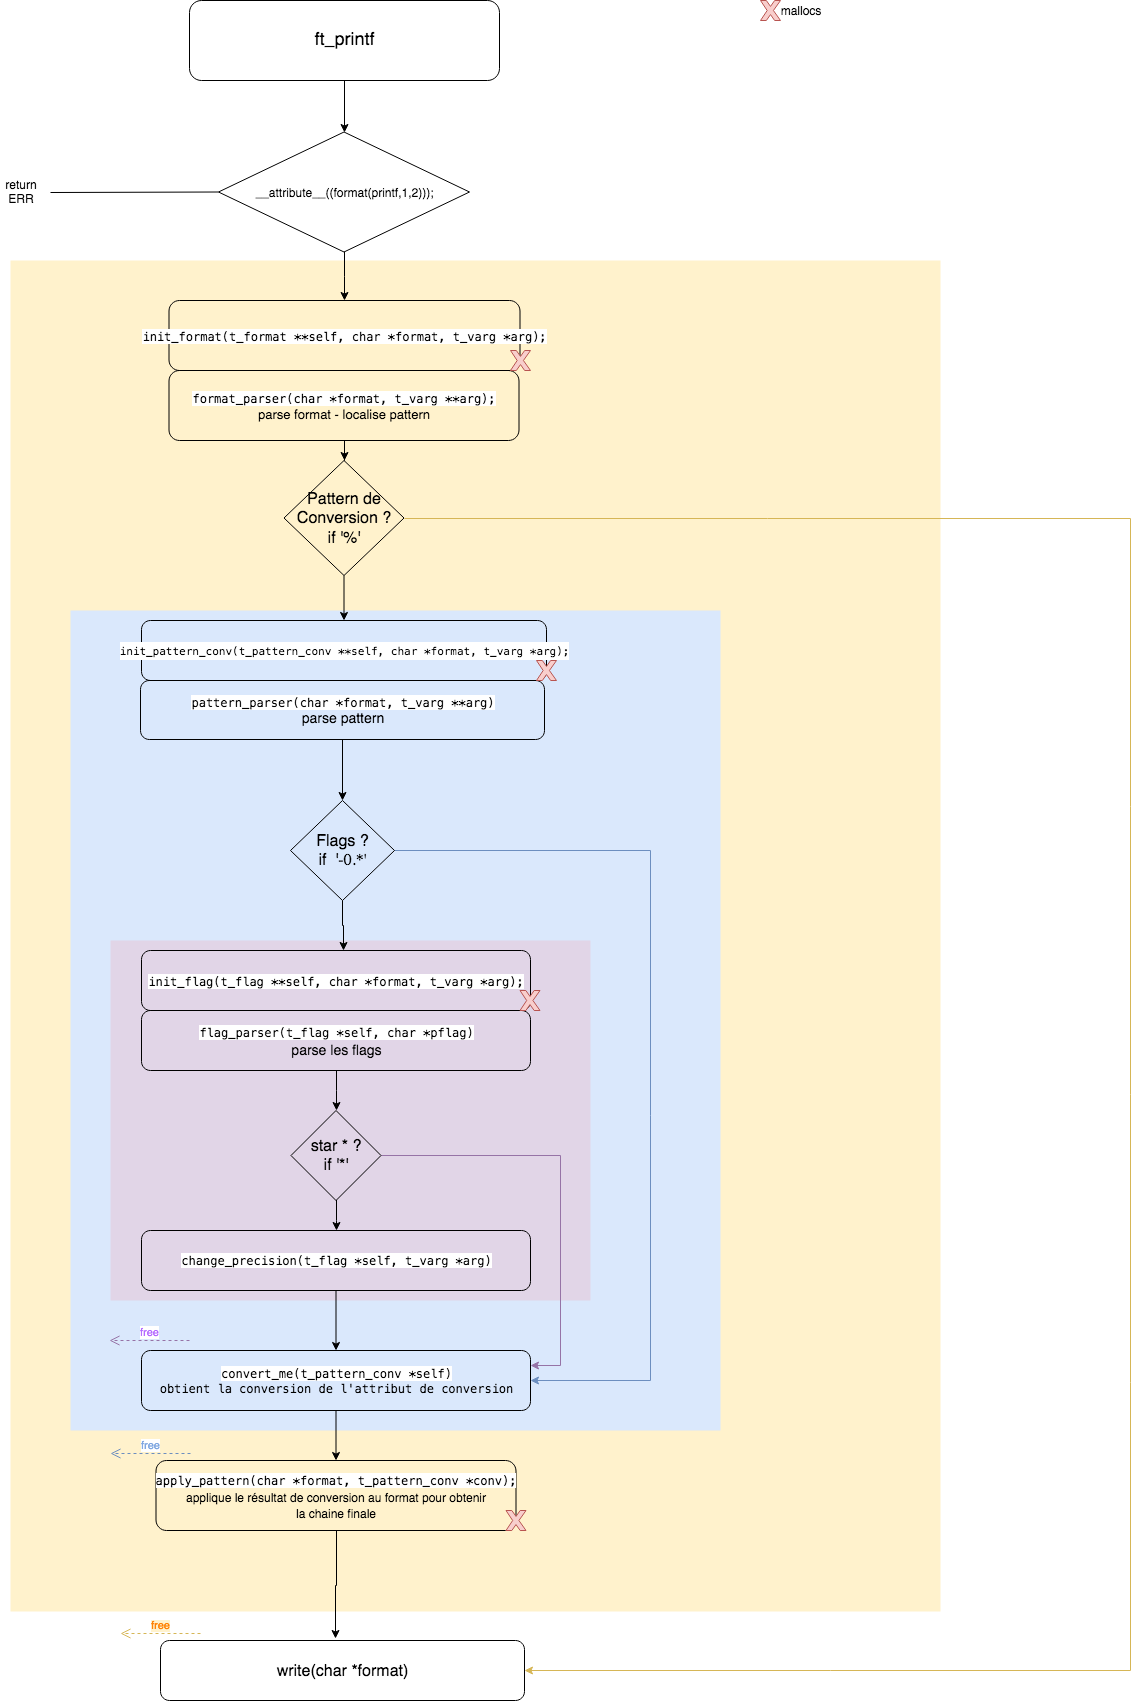

The diagram above was exported from draw.io. Its source (the exported page's mxGraphModel, read from the mxfile embedded in the PNG):
<mxGraphModel dx="1234" dy="1089" grid="1" gridSize="10" guides="1" tooltips="1" connect="1" arrows="1" fold="1" page="1" pageScale="1" pageWidth="1169" pageHeight="827" math="0" shadow="0">
  <root>
    <mxCell id="0" />
    <mxCell id="1" parent="0" />
    <mxCell id="asXDvXoF4yjTGyirS46b-59" value="" style="rounded=0;whiteSpace=wrap;html=1;shadow=0;glass=0;comic=0;fillColor=#fff2cc;strokeColor=none;" parent="1" vertex="1">
      <mxGeometry x="670" y="360" width="930" height="1351" as="geometry" />
    </mxCell>
    <mxCell id="asXDvXoF4yjTGyirS46b-57" value="" style="rounded=0;whiteSpace=wrap;html=1;shadow=0;glass=0;comic=0;fillColor=#dae8fc;strokeColor=none;" parent="1" vertex="1">
      <mxGeometry x="730" y="710" width="650" height="820" as="geometry" />
    </mxCell>
    <mxCell id="asXDvXoF4yjTGyirS46b-54" value="" style="rounded=0;whiteSpace=wrap;html=1;shadow=0;glass=0;comic=0;fillColor=#e1d5e7;strokeColor=none;" parent="1" vertex="1">
      <mxGeometry x="770" y="1040" width="480" height="360" as="geometry" />
    </mxCell>
    <mxCell id="M2_X6Tkd_c0pxVTZyPIe-16" value="" style="edgeStyle=orthogonalEdgeStyle;rounded=0;orthogonalLoop=1;jettySize=auto;html=1;entryX=0.5;entryY=0;entryDx=0;entryDy=0;" parent="1" source="M2_X6Tkd_c0pxVTZyPIe-1" target="M2_X6Tkd_c0pxVTZyPIe-3" edge="1">
      <mxGeometry relative="1" as="geometry">
        <mxPoint x="1005" y="230" as="targetPoint" />
      </mxGeometry>
    </mxCell>
    <mxCell id="M2_X6Tkd_c0pxVTZyPIe-1" value="&lt;font style=&quot;font-size: 18px&quot;&gt;ft_printf&lt;/font&gt;" style="rounded=1;whiteSpace=wrap;html=1;" parent="1" vertex="1">
      <mxGeometry x="849" y="100" width="310" height="80" as="geometry" />
    </mxCell>
    <mxCell id="asXDvXoF4yjTGyirS46b-69" value="" style="edgeStyle=orthogonalEdgeStyle;rounded=0;orthogonalLoop=1;jettySize=auto;html=1;strokeColor=#000000;" parent="1" source="M2_X6Tkd_c0pxVTZyPIe-3" target="asXDvXoF4yjTGyirS46b-63" edge="1">
      <mxGeometry relative="1" as="geometry" />
    </mxCell>
    <mxCell id="M2_X6Tkd_c0pxVTZyPIe-3" value="__attribute__((format(printf,1,2)));" style="rhombus;whiteSpace=wrap;html=1;strokeColor=#000000;fillColor=none;" parent="1" vertex="1">
      <mxGeometry x="878" y="231.5" width="251" height="120" as="geometry" />
    </mxCell>
    <mxCell id="M2_X6Tkd_c0pxVTZyPIe-4" value="" style="endArrow=none;html=1;entryX=0;entryY=0.5;entryDx=0;entryDy=0;" parent="1" target="M2_X6Tkd_c0pxVTZyPIe-3" edge="1">
      <mxGeometry width="50" height="50" relative="1" as="geometry">
        <mxPoint x="710" y="292" as="sourcePoint" />
        <mxPoint x="560" y="235" as="targetPoint" />
      </mxGeometry>
    </mxCell>
    <mxCell id="M2_X6Tkd_c0pxVTZyPIe-5" value="&lt;div&gt;return &lt;br&gt;&lt;/div&gt;&lt;div&gt;ERR&lt;/div&gt;" style="text;html=1;strokeColor=none;fillColor=none;align=center;verticalAlign=middle;whiteSpace=wrap;rounded=0;" parent="1" vertex="1">
      <mxGeometry x="660" y="281.5" width="40" height="20" as="geometry" />
    </mxCell>
    <mxCell id="asXDvXoF4yjTGyirS46b-70" value="" style="edgeStyle=orthogonalEdgeStyle;rounded=0;orthogonalLoop=1;jettySize=auto;html=1;strokeColor=#000000;entryX=0.5;entryY=0;entryDx=0;entryDy=0;" parent="1" source="M2_X6Tkd_c0pxVTZyPIe-7" target="asXDvXoF4yjTGyirS46b-19" edge="1">
      <mxGeometry relative="1" as="geometry" />
    </mxCell>
    <mxCell id="M2_X6Tkd_c0pxVTZyPIe-7" value="&lt;font&gt;&lt;div style=&quot;font-family: &amp;#34;menlo&amp;#34; , &amp;#34;monaco&amp;#34; , &amp;#34;courier new&amp;#34; , monospace ; line-height: 18px ; white-space: pre&quot;&gt;&lt;span style=&quot;background-color: rgb(255 , 255 , 255)&quot;&gt;format_parser(char *format, t_varg **arg);&lt;/span&gt;&lt;/div&gt;&lt;font style=&quot;font-size: 13px&quot;&gt;parse format - localise pattern&lt;/font&gt;&lt;br&gt;&lt;/font&gt;" style="rounded=1;whiteSpace=wrap;html=1;strokeColor=#000000;fillColor=none;" parent="1" vertex="1">
      <mxGeometry x="828.5" y="470" width="350" height="70" as="geometry" />
    </mxCell>
    <mxCell id="asXDvXoF4yjTGyirS46b-33" value="" style="edgeStyle=orthogonalEdgeStyle;rounded=0;orthogonalLoop=1;jettySize=auto;html=1;entryX=0.5;entryY=0;entryDx=0;entryDy=0;" parent="1" source="asXDvXoF4yjTGyirS46b-11" target="asXDvXoF4yjTGyirS46b-32" edge="1">
      <mxGeometry relative="1" as="geometry" />
    </mxCell>
    <mxCell id="asXDvXoF4yjTGyirS46b-11" value="&lt;font&gt;&lt;div style=&quot;font-family: &amp;#34;menlo&amp;#34; , &amp;#34;monaco&amp;#34; , &amp;#34;courier new&amp;#34; , monospace ; line-height: 18px ; white-space: pre&quot;&gt;&lt;span style=&quot;background-color: rgb(255 , 255 , 255)&quot;&gt;pattern_parser(char *format, t_varg **arg)&lt;/span&gt;&lt;/div&gt;&lt;font style=&quot;font-size: 14px&quot;&gt;parse pattern&lt;/font&gt;&lt;br&gt;&lt;/font&gt;" style="rounded=1;whiteSpace=wrap;html=1;strokeColor=#000000;fillColor=none;" parent="1" vertex="1">
      <mxGeometry x="800" y="780" width="404" height="59" as="geometry" />
    </mxCell>
    <mxCell id="asXDvXoF4yjTGyirS46b-62" value="" style="edgeStyle=orthogonalEdgeStyle;rounded=0;orthogonalLoop=1;jettySize=auto;html=1;strokeColor=#000000;entryX=0.482;entryY=-0.032;entryDx=0;entryDy=0;entryPerimeter=0;" parent="1" source="asXDvXoF4yjTGyirS46b-13" target="asXDvXoF4yjTGyirS46b-7" edge="1">
      <mxGeometry relative="1" as="geometry">
        <mxPoint x="989" y="1710" as="targetPoint" />
      </mxGeometry>
    </mxCell>
    <mxCell id="asXDvXoF4yjTGyirS46b-13" value="&lt;font&gt;&lt;font style=&quot;font-size: 15px&quot;&gt;&lt;div style=&quot;font-family: &amp;#34;menlo&amp;#34; , &amp;#34;monaco&amp;#34; , &amp;#34;courier new&amp;#34; , monospace ; font-size: 12px ; line-height: 18px ; white-space: pre&quot;&gt;&lt;span style=&quot;background-color: rgb(255 , 255 , 255)&quot;&gt;apply_pattern(char *format, t_pattern_conv *conv);&lt;/span&gt;&lt;/div&gt;&lt;/font&gt;applique le résultat de conversion au format pour obtenir &lt;br&gt;la chaine finale&lt;br&gt;&lt;/font&gt;" style="rounded=1;whiteSpace=wrap;html=1;strokeColor=#000000;fillColor=none;" parent="1" vertex="1">
      <mxGeometry x="815.5" y="1560" width="360" height="70" as="geometry" />
    </mxCell>
    <mxCell id="asXDvXoF4yjTGyirS46b-7" value="&lt;font style=&quot;font-size: 16px&quot;&gt;write(char *format)&lt;/font&gt;" style="rounded=1;whiteSpace=wrap;html=1;fillColor=none;" parent="1" vertex="1">
      <mxGeometry x="820" y="1740" width="364" height="60" as="geometry" />
    </mxCell>
    <mxCell id="asXDvXoF4yjTGyirS46b-23" value="" style="edgeStyle=orthogonalEdgeStyle;rounded=0;orthogonalLoop=1;jettySize=auto;html=1;" parent="1" source="asXDvXoF4yjTGyirS46b-19" target="asXDvXoF4yjTGyirS46b-22" edge="1">
      <mxGeometry relative="1" as="geometry" />
    </mxCell>
    <mxCell id="asXDvXoF4yjTGyirS46b-39" value="" style="edgeStyle=orthogonalEdgeStyle;rounded=0;orthogonalLoop=1;jettySize=auto;html=1;entryX=1;entryY=0.5;entryDx=0;entryDy=0;exitX=1;exitY=0.5;exitDx=0;exitDy=0;fillColor=#fff2cc;strokeColor=#d6b656;" parent="1" source="asXDvXoF4yjTGyirS46b-19" target="asXDvXoF4yjTGyirS46b-7" edge="1">
      <mxGeometry relative="1" as="geometry">
        <mxPoint x="1630" y="1540" as="targetPoint" />
        <Array as="points">
          <mxPoint x="1790" y="618" />
          <mxPoint x="1790" y="1770" />
        </Array>
      </mxGeometry>
    </mxCell>
    <mxCell id="asXDvXoF4yjTGyirS46b-19" value="&lt;font style=&quot;font-size: 16px&quot;&gt;Pattern de Conversion ?&lt;br&gt;if '%'&lt;/font&gt;" style="rhombus;whiteSpace=wrap;html=1;rounded=0;shadow=0;glass=0;comic=0;fillColor=none;" parent="1" vertex="1">
      <mxGeometry x="943.5" y="560" width="120" height="115" as="geometry" />
    </mxCell>
    <mxCell id="asXDvXoF4yjTGyirS46b-22" value="&lt;font size=&quot;1&quot;&gt;&lt;div style=&quot;font-family: &amp;#34;menlo&amp;#34; , &amp;#34;monaco&amp;#34; , &amp;#34;courier new&amp;#34; , monospace ; line-height: 18px ; white-space: pre ; background-color: rgb(255 , 255 , 255) ; font-size: 11px&quot;&gt;init_pattern_conv(t_pattern_conv **self, char *format, t_varg *arg);&lt;/div&gt;&lt;/font&gt;" style="rounded=1;whiteSpace=wrap;html=1;strokeColor=#000000;fillColor=none;" parent="1" vertex="1">
      <mxGeometry x="801" y="720" width="405" height="60" as="geometry" />
    </mxCell>
    <mxCell id="asXDvXoF4yjTGyirS46b-41" value="" style="edgeStyle=orthogonalEdgeStyle;rounded=0;orthogonalLoop=1;jettySize=auto;html=1;" parent="1" source="asXDvXoF4yjTGyirS46b-32" edge="1">
      <mxGeometry relative="1" as="geometry">
        <mxPoint x="1003" y="1050" as="targetPoint" />
      </mxGeometry>
    </mxCell>
    <mxCell id="asXDvXoF4yjTGyirS46b-48" value="" style="edgeStyle=orthogonalEdgeStyle;rounded=0;orthogonalLoop=1;jettySize=auto;html=1;entryX=1;entryY=0.5;entryDx=0;entryDy=0;strokeColor=#6c8ebf;fillColor=#dae8fc;" parent="1" source="asXDvXoF4yjTGyirS46b-32" target="asXDvXoF4yjTGyirS46b-55" edge="1">
      <mxGeometry relative="1" as="geometry">
        <mxPoint x="1430" y="1490" as="targetPoint" />
        <Array as="points">
          <mxPoint x="1310" y="950" />
          <mxPoint x="1310" y="1480" />
        </Array>
      </mxGeometry>
    </mxCell>
    <mxCell id="asXDvXoF4yjTGyirS46b-32" value="&lt;font style=&quot;font-size: 16px&quot;&gt;Flags ?&lt;br&gt;if &amp;nbsp;'&lt;span style=&quot;font-family: &amp;#34;lmmono12&amp;#34;&quot;&gt;-0.*'&lt;/span&gt;&lt;/font&gt;" style="rhombus;whiteSpace=wrap;html=1;rounded=0;shadow=0;glass=0;comic=0;fillColor=none;" parent="1" vertex="1">
      <mxGeometry x="950" y="900" width="104" height="100" as="geometry" />
    </mxCell>
    <mxCell id="asXDvXoF4yjTGyirS46b-40" value="&lt;div style=&quot;font-family: &amp;#34;menlo&amp;#34; , &amp;#34;monaco&amp;#34; , &amp;#34;courier new&amp;#34; , monospace ; line-height: 18px ; white-space: pre&quot;&gt;&lt;span style=&quot;background-color: rgb(255 , 255 , 255)&quot;&gt;init_flag(t_flag **self, char *format, t_varg *arg);&lt;/span&gt;&lt;/div&gt;" style="rounded=1;whiteSpace=wrap;html=1;shadow=0;glass=0;comic=0;fillColor=none;" parent="1" vertex="1">
      <mxGeometry x="801" y="1050" width="389" height="60" as="geometry" />
    </mxCell>
    <mxCell id="asXDvXoF4yjTGyirS46b-45" value="" style="edgeStyle=orthogonalEdgeStyle;rounded=0;orthogonalLoop=1;jettySize=auto;html=1;entryX=0.5;entryY=0;entryDx=0;entryDy=0;" parent="1" source="asXDvXoF4yjTGyirS46b-42" target="asXDvXoF4yjTGyirS46b-43" edge="1">
      <mxGeometry relative="1" as="geometry">
        <mxPoint x="995.5" y="1250" as="targetPoint" />
      </mxGeometry>
    </mxCell>
    <mxCell id="asXDvXoF4yjTGyirS46b-42" value="&lt;div style=&quot;font-family: &amp;#34;menlo&amp;#34; , &amp;#34;monaco&amp;#34; , &amp;#34;courier new&amp;#34; , monospace ; line-height: 18px ; white-space: pre&quot;&gt;&lt;span style=&quot;background-color: rgb(255 , 255 , 255)&quot;&gt;flag_parser(t_flag *self, char *pflag)&lt;/span&gt;&lt;/div&gt;&lt;div style=&quot;font-family: &amp;#34;menlo&amp;#34; , &amp;#34;monaco&amp;#34; , &amp;#34;courier new&amp;#34; , monospace ; line-height: 18px ; white-space: pre&quot;&gt;&lt;span style=&quot;font-family: &amp;#34;helvetica&amp;#34; ; font-size: 14px ; white-space: normal&quot;&gt;parse les flags&lt;/span&gt;&lt;span style=&quot;background-color: rgb(255 , 255 , 255)&quot;&gt;&lt;br&gt;&lt;/span&gt;&lt;/div&gt;" style="rounded=1;whiteSpace=wrap;html=1;shadow=0;glass=0;comic=0;fillColor=none;" parent="1" vertex="1">
      <mxGeometry x="801" y="1110" width="389" height="60" as="geometry" />
    </mxCell>
    <mxCell id="asXDvXoF4yjTGyirS46b-53" value="" style="edgeStyle=orthogonalEdgeStyle;rounded=0;orthogonalLoop=1;jettySize=auto;html=1;entryX=0.5;entryY=0;entryDx=0;entryDy=0;" parent="1" source="asXDvXoF4yjTGyirS46b-43" target="asXDvXoF4yjTGyirS46b-51" edge="1">
      <mxGeometry relative="1" as="geometry">
        <mxPoint x="995" y="1350" as="targetPoint" />
      </mxGeometry>
    </mxCell>
    <mxCell id="asXDvXoF4yjTGyirS46b-58" style="edgeStyle=orthogonalEdgeStyle;rounded=0;orthogonalLoop=1;jettySize=auto;html=1;exitX=1;exitY=0.5;exitDx=0;exitDy=0;entryX=1;entryY=0.25;entryDx=0;entryDy=0;strokeColor=#9673a6;fillColor=#e1d5e7;" parent="1" source="asXDvXoF4yjTGyirS46b-43" target="asXDvXoF4yjTGyirS46b-55" edge="1">
      <mxGeometry relative="1" as="geometry">
        <Array as="points">
          <mxPoint x="1220" y="1255" />
          <mxPoint x="1220" y="1465" />
        </Array>
      </mxGeometry>
    </mxCell>
    <mxCell id="asXDvXoF4yjTGyirS46b-43" value="&lt;font style=&quot;font-size: 16px&quot;&gt;star * ?&lt;br&gt;if '*'&lt;/font&gt;" style="rhombus;whiteSpace=wrap;html=1;rounded=0;shadow=0;glass=0;comic=0;fillColor=none;" parent="1" vertex="1">
      <mxGeometry x="950.5" y="1210" width="90" height="90" as="geometry" />
    </mxCell>
    <mxCell id="asXDvXoF4yjTGyirS46b-56" value="" style="edgeStyle=orthogonalEdgeStyle;rounded=0;orthogonalLoop=1;jettySize=auto;html=1;" parent="1" source="asXDvXoF4yjTGyirS46b-51" target="asXDvXoF4yjTGyirS46b-55" edge="1">
      <mxGeometry relative="1" as="geometry" />
    </mxCell>
    <mxCell id="asXDvXoF4yjTGyirS46b-51" value="&lt;span style=&quot;font-family: &amp;#34;menlo&amp;#34; , &amp;#34;monaco&amp;#34; , &amp;#34;courier new&amp;#34; , monospace ; white-space: pre ; background-color: rgb(255 , 255 , 255)&quot;&gt;change_precision(t_flag *self, t_varg *arg)&lt;/span&gt;" style="rounded=1;whiteSpace=wrap;html=1;shadow=0;glass=0;comic=0;fillColor=none;" parent="1" vertex="1">
      <mxGeometry x="801" y="1330" width="389" height="60" as="geometry" />
    </mxCell>
    <mxCell id="hVFIidE52JnXwPeJVGoH-6" value="" style="edgeStyle=orthogonalEdgeStyle;rounded=0;orthogonalLoop=1;jettySize=auto;html=1;" parent="1" source="asXDvXoF4yjTGyirS46b-55" target="asXDvXoF4yjTGyirS46b-13" edge="1">
      <mxGeometry relative="1" as="geometry" />
    </mxCell>
    <mxCell id="asXDvXoF4yjTGyirS46b-55" value="&lt;span style=&quot;font-family: &amp;#34;menlo&amp;#34; , &amp;#34;monaco&amp;#34; , &amp;#34;courier new&amp;#34; , monospace ; white-space: pre&quot;&gt;&lt;span style=&quot;background-color: rgb(255 , 255 , 255)&quot;&gt;convert_me(t_pattern_conv *self)&lt;br&gt;&lt;/span&gt;obtient la conversion de l'attribut de conversion&lt;/span&gt;&lt;span style=&quot;font-family: &amp;#34;menlo&amp;#34; , &amp;#34;monaco&amp;#34; , &amp;#34;courier new&amp;#34; , monospace ; white-space: pre ; background-color: rgb(255 , 255 , 255)&quot;&gt;&lt;br&gt;&lt;/span&gt;" style="rounded=1;whiteSpace=wrap;html=1;shadow=0;glass=0;comic=0;fillColor=none;" parent="1" vertex="1">
      <mxGeometry x="801" y="1450" width="389" height="60" as="geometry" />
    </mxCell>
    <mxCell id="asXDvXoF4yjTGyirS46b-63" value="&lt;div style=&quot;font-family: &amp;#34;menlo&amp;#34; , &amp;#34;monaco&amp;#34; , &amp;#34;courier new&amp;#34; , monospace ; line-height: 18px ; white-space: pre&quot;&gt;&lt;div style=&quot;font-family: &amp;#34;menlo&amp;#34; , &amp;#34;monaco&amp;#34; , &amp;#34;courier new&amp;#34; , monospace ; line-height: 18px&quot;&gt;&lt;span style=&quot;background-color: rgb(255 , 255 , 255)&quot;&gt;init_format(t_format **self, char *format, t_varg *arg);&lt;/span&gt;&lt;/div&gt;&lt;/div&gt;" style="rounded=1;whiteSpace=wrap;html=1;shadow=0;glass=0;comic=0;fillColor=none;" parent="1" vertex="1">
      <mxGeometry x="828.5" y="400" width="351" height="70" as="geometry" />
    </mxCell>
    <mxCell id="hVFIidE52JnXwPeJVGoH-1" value="" style="verticalLabelPosition=bottom;verticalAlign=top;html=1;shape=mxgraph.basic.x;fillColor=#f8cecc;strokeColor=#b85450;" parent="1" vertex="1">
      <mxGeometry x="1170" y="450" width="20" height="20" as="geometry" />
    </mxCell>
    <mxCell id="hVFIidE52JnXwPeJVGoH-2" value="" style="verticalLabelPosition=bottom;verticalAlign=top;html=1;shape=mxgraph.basic.x;fillColor=#f8cecc;strokeColor=#b85450;" parent="1" vertex="1">
      <mxGeometry x="1196" y="760" width="20" height="20" as="geometry" />
    </mxCell>
    <mxCell id="hVFIidE52JnXwPeJVGoH-3" value="" style="verticalLabelPosition=bottom;verticalAlign=top;html=1;shape=mxgraph.basic.x;fillColor=#f8cecc;strokeColor=#b85450;" parent="1" vertex="1">
      <mxGeometry x="1179.5" y="1090" width="20" height="20" as="geometry" />
    </mxCell>
    <mxCell id="hVFIidE52JnXwPeJVGoH-7" value="" style="verticalLabelPosition=bottom;verticalAlign=top;html=1;shape=mxgraph.basic.x;fillColor=#f8cecc;strokeColor=#b85450;" parent="1" vertex="1">
      <mxGeometry x="1165.5" y="1610" width="20" height="20" as="geometry" />
    </mxCell>
    <mxCell id="hVFIidE52JnXwPeJVGoH-9" value="" style="verticalLabelPosition=bottom;verticalAlign=top;html=1;shape=mxgraph.basic.x;fillColor=#f8cecc;strokeColor=#b85450;" parent="1" vertex="1">
      <mxGeometry x="1420" y="100" width="20" height="20" as="geometry" />
    </mxCell>
    <mxCell id="hVFIidE52JnXwPeJVGoH-10" value="mallocs" style="text;html=1;strokeColor=none;fillColor=none;align=center;verticalAlign=middle;whiteSpace=wrap;rounded=0;" parent="1" vertex="1">
      <mxGeometry x="1440" y="100" width="40" height="20" as="geometry" />
    </mxCell>
    <mxCell id="hVFIidE52JnXwPeJVGoH-12" value="&lt;font color=&quot;#b266ff&quot;&gt;free&lt;/font&gt;" style="html=1;verticalAlign=bottom;endArrow=open;dashed=1;endSize=8;strokeColor=#9673a6;fillColor=#e1d5e7;" parent="1" edge="1">
      <mxGeometry relative="1" as="geometry">
        <mxPoint x="849" y="1440" as="sourcePoint" />
        <mxPoint x="769" y="1440" as="targetPoint" />
      </mxGeometry>
    </mxCell>
    <mxCell id="hVFIidE52JnXwPeJVGoH-13" value="&lt;font style=&quot;background-color: rgb(255 , 242 , 204)&quot; color=&quot;#ff8000&quot;&gt;free&lt;/font&gt;" style="html=1;verticalAlign=bottom;endArrow=open;dashed=1;endSize=8;strokeColor=#d6b656;fillColor=#fff2cc;" parent="1" edge="1">
      <mxGeometry relative="1" as="geometry">
        <mxPoint x="860" y="1733" as="sourcePoint" />
        <mxPoint x="780" y="1733" as="targetPoint" />
      </mxGeometry>
    </mxCell>
    <mxCell id="hVFIidE52JnXwPeJVGoH-15" value="&lt;font color=&quot;#7ea6e0&quot;&gt;free&lt;/font&gt;" style="html=1;verticalAlign=bottom;endArrow=open;dashed=1;endSize=8;strokeColor=#6c8ebf;fillColor=#dae8fc;" parent="1" edge="1">
      <mxGeometry relative="1" as="geometry">
        <mxPoint x="850" y="1553" as="sourcePoint" />
        <mxPoint x="770" y="1553" as="targetPoint" />
      </mxGeometry>
    </mxCell>
  </root>
</mxGraphModel>